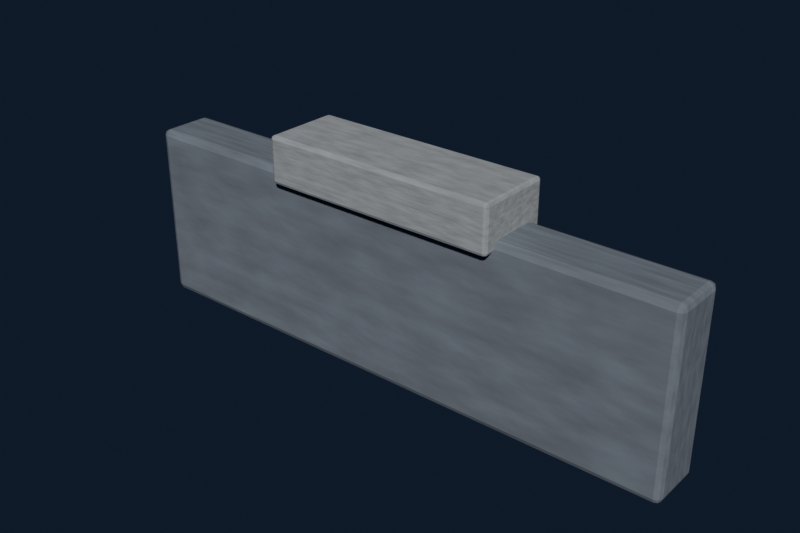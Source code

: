 # Source: wall_section.blend  (saved by Blender 5.2.45; exported with 4.5.12 LTS)
import bpy
from mathutils import Matrix  # noqa: F401  (used for matrix-valued properties, if any)

bpy.ops.wm.read_factory_settings(use_empty=True)
scene = bpy.context.scene
scene.name = 'Scene'

# ---- collections
col_collection = bpy.data.collections.new('Collection'); scene.collection.children.link(col_collection)

# ---- materials (node trees are filled in below, after node groups)
mat_stone___slate = bpy.data.materials.new('Stone - slate')
mat_stone___slate.diffuse_color = (0.18, 0.205, 0.24, 1.0)
mat_stone___pale_trim = bpy.data.materials.new('Stone - pale trim')
mat_stone___pale_trim.diffuse_color = (0.37, 0.39, 0.4, 1.0)

# ---- material node trees
mat_stone___slate.use_nodes = True; mat_stone___slate.node_tree.nodes.clear()
_N = mat_stone___slate.node_tree.nodes; _L = mat_stone___slate.node_tree.links
n0 = _N.new('ShaderNodeBsdfPrincipled'); n0.name = 'Principled BSDF'; n0.location = (-200, 100)
n0.inputs[2].default_value = 0.8
n0.inputs[10].default_value = 0.005
n1 = _N.new('ShaderNodeOutputMaterial'); n1.name = 'Material Output'; n1.location = (200, 100)
n2 = _N.new('ShaderNodeTexNoise'); n2.name = 'Noise Texture'; n2.location = (0, 0)
n2.width = 160
n2.inputs[2].default_value = 9.0
n2.inputs[3].default_value = 4.0
n3 = _N.new('ShaderNodeValToRGB'); n3.name = 'Color Ramp'; n3.location = (0, 0)
while len(n3.color_ramp.elements) > 1: n3.color_ramp.elements.remove(n3.color_ramp.elements[-1])
n3.color_ramp.elements[0].position = 0.0; n3.color_ramp.elements[0].color = (0.099, 0.1128, 0.132, 1.0)
_e = n3.color_ramp.elements.new(1.0); _e.color = (0.225, 0.2562, 0.3, 1.0)
n4 = _N.new('ShaderNodeBump'); n4.name = 'Bump'; n4.location = (0, 0)
n4.inputs[0].default_value = 0.2
n4.inputs[1].default_value = 0.04
_L.new(n0.outputs[0], n1.inputs[0])
_L.new(n2.outputs[0], n3.inputs[0])
_L.new(n3.outputs[0], n0.inputs[0])
_L.new(n2.outputs[0], n4.inputs[3])
_L.new(n4.outputs[0], n0.inputs[5])
n1.is_active_output = True
mat_stone___pale_trim.use_nodes = True; mat_stone___pale_trim.node_tree.nodes.clear()
_N = mat_stone___pale_trim.node_tree.nodes; _L = mat_stone___pale_trim.node_tree.links
n0 = _N.new('ShaderNodeBsdfPrincipled'); n0.name = 'Principled BSDF'; n0.location = (-200, 100)
n0.inputs[2].default_value = 0.8
n0.inputs[10].default_value = 0.005
n1 = _N.new('ShaderNodeOutputMaterial'); n1.name = 'Material Output'; n1.location = (200, 100)
n2 = _N.new('ShaderNodeTexNoise'); n2.name = 'Noise Texture'; n2.location = (0, 0)
n2.width = 160
n2.inputs[2].default_value = 9.0
n2.inputs[3].default_value = 4.0
n3 = _N.new('ShaderNodeValToRGB'); n3.name = 'Color Ramp'; n3.location = (0, 0)
while len(n3.color_ramp.elements) > 1: n3.color_ramp.elements.remove(n3.color_ramp.elements[-1])
n3.color_ramp.elements[0].position = 0.0; n3.color_ramp.elements[0].color = (0.2035, 0.2145, 0.22, 1.0)
_e = n3.color_ramp.elements.new(1.0); _e.color = (0.4625, 0.4875, 0.5, 1.0)
n4 = _N.new('ShaderNodeBump'); n4.name = 'Bump'; n4.location = (0, 0)
n4.inputs[0].default_value = 0.2
n4.inputs[1].default_value = 0.04
_L.new(n0.outputs[0], n1.inputs[0])
_L.new(n2.outputs[0], n3.inputs[0])
_L.new(n3.outputs[0], n0.inputs[0])
_L.new(n2.outputs[0], n4.inputs[3])
_L.new(n4.outputs[0], n0.inputs[5])
n1.is_active_output = True

# ---- world
world_world = bpy.data.worlds.new('World'); scene.world = world_world
world_world.use_nodes = True; world_world.node_tree.nodes.clear()
_N = world_world.node_tree.nodes; _L = world_world.node_tree.links
n0 = _N.new('ShaderNodeOutputWorld'); n0.name = 'World Output'; n0.location = (200, 100)
n1 = _N.new('ShaderNodeBackground'); n1.name = 'Background'; n1.location = (-200, 100)
n1.inputs[0].default_value = (0.025, 0.04, 0.085, 1.0)
n1.inputs[1].default_value = 0.35
_L.new(n1.outputs[0], n0.inputs[0])
n0.is_active_output = True
world_world.color = (0.05088, 0.05088, 0.05088)
world_world.sun_shadow_jitter_overblur = 0.0

# ---- meshes
me_cube_097 = bpy.data.meshes.new('Cube.097')
me_cube_097.from_pydata([(-3.35, -0.325, -1.05), (-3.35, -0.325, 1.05), (-3.35, 0.325, -1.05), (-3.35, 0.325, 1.05), (3.35, -0.325, -1.05), (3.35, -0.325, 1.05), (3.35, 0.325, -1.05), (3.35, 0.325, 1.05)], [], [(0, 1, 3, 2), (2, 3, 7, 6), (6, 7, 5, 4), (4, 5, 1, 0), (2, 6, 4, 0), (7, 3, 1, 5)])
_uv = me_cube_097.uv_layers.new(name='UVMap')
_uv.uv.foreach_set('vector', [0.375, 0.0, 0.625, 0.0, 0.625, 0.25, 0.375, 0.25, 0.375, 0.25, 0.625, 0.25, 0.625, 0.5, 0.375, 0.5, 0.375, 0.5, 0.625, 0.5, 0.625, 0.75, 0.375, 0.75, 0.375, 0.75, 0.625, 0.75, 0.625, 1.0, 0.375, 1.0, 0.125, 0.5, 0.375, 0.5, 0.375, 0.75, 0.125, 0.75, 0.625, 0.5, 0.875, 0.5, 0.875, 0.75, 0.625, 0.75])
me_cube_097.materials.append(mat_stone___slate)
me_cube_097.update()
me_cube_098 = bpy.data.meshes.new('Cube.098')
me_cube_098.from_pydata([(-1.4, -0.45, -0.275), (-1.4, -0.45, 0.275), (-1.4, 0.45, -0.275), (-1.4, 0.45, 0.275), (1.4, -0.45, -0.275), (1.4, -0.45, 0.275), (1.4, 0.45, -0.275), (1.4, 0.45, 0.275)], [], [(0, 1, 3, 2), (2, 3, 7, 6), (6, 7, 5, 4), (4, 5, 1, 0), (2, 6, 4, 0), (7, 3, 1, 5)])
_uv = me_cube_098.uv_layers.new(name='UVMap')
_uv.uv.foreach_set('vector', [0.375, 0.0, 0.625, 0.0, 0.625, 0.25, 0.375, 0.25, 0.375, 0.25, 0.625, 0.25, 0.625, 0.5, 0.375, 0.5, 0.375, 0.5, 0.625, 0.5, 0.625, 0.75, 0.375, 0.75, 0.375, 0.75, 0.625, 0.75, 0.625, 1.0, 0.375, 1.0, 0.125, 0.5, 0.375, 0.5, 0.375, 0.75, 0.125, 0.75, 0.625, 0.5, 0.875, 0.5, 0.875, 0.75, 0.625, 0.75])
me_cube_098.materials.append(mat_stone___pale_trim)
me_cube_098.update()

# ---- objects
ob_ring_outer_battlement = bpy.data.objects.new('Ring outer battlement', me_cube_097)
ob_battlement_cap = bpy.data.objects.new('Battlement cap', me_cube_098)

# ---- transforms, parenting, visibility, modifiers, constraints
ob_ring_outer_battlement.location = (0.0, 1.907e-06, 1.05)
_m = ob_ring_outer_battlement.modifiers.new('Edge bevel', 'BEVEL')
_m.width = 0.07
_m.width_pct = 0.07
_m.segments = 2
ob_battlement_cap.location = (0.0, 1.907e-06, 2.25)
_m = ob_battlement_cap.modifiers.new('Edge bevel', 'BEVEL')
_m.width = 0.04
_m.width_pct = 0.04
_m.segments = 2

# ---- collection membership
col_collection.objects.link(ob_ring_outer_battlement)
col_collection.objects.link(ob_battlement_cap)

# ---- scene / render settings (as saved in the file)
scene.frame_start = 1; scene.frame_end = 250; scene.frame_set(1)
scene.render.engine = 'CYCLES'
scene.render.resolution_x = 1800
scene.render.resolution_y = 1200
scene.render.bake_bias = 0.0
scene.render.bake_samples = 0
scene.render.compositor_device = 'GPU'
scene.cycles.samples = 20
scene.eevee.use_volume_custom_range = False
scene.eevee.fast_gi_thickness_near = 0.1
scene.eevee.fast_gi_thickness_far = 0.0
scene.eevee.ray_tracing_options.screen_trace_thickness = 0.1
bpy.context.view_layer.update()

# ---- added for rendering (the .blend has no active camera and no usable light): camera, sun
cam_auto = bpy.data.cameras.new('AutoCamera')
cam_auto.lens = 50.0
cam_auto.sensor_width = 36.0
cam_auto.clip_end = 1000.0
ob_auto_camera = bpy.data.objects.new('AutoCamera', cam_auto)
scene.collection.objects.link(ob_auto_camera)
ob_auto_camera.location = (6.67674, -8.01209, 6.60389)
ob_auto_camera.rotation_euler = (1.09748, -7.21219e-08, 0.694738)
scene.camera = ob_auto_camera
light_auto_sun = bpy.data.lights.new('AutoSun', 'SUN')
light_auto_sun.energy = 3.0
light_auto_sun.angle = 0.0523599
ob_auto_sun = bpy.data.objects.new('AutoSun', light_auto_sun)
scene.collection.objects.link(ob_auto_sun)
ob_auto_sun.rotation_euler = (0.872665, 0.174533, 0.523599)
bpy.context.view_layer.update()
